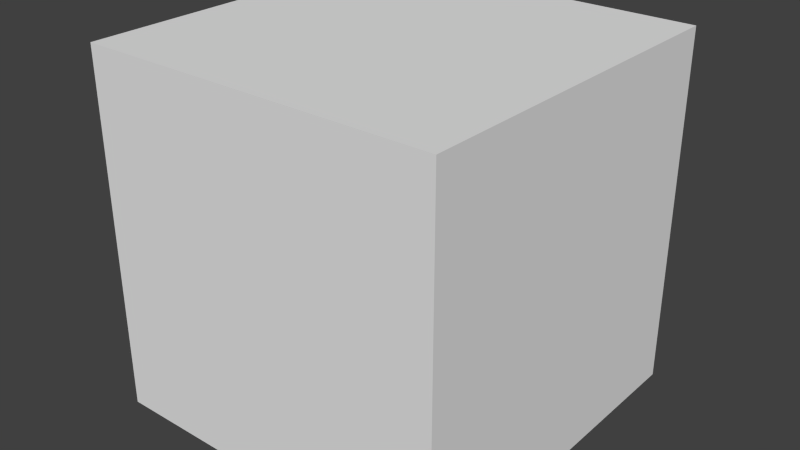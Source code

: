 # Source: ObeliskBlock.blend  (saved by Blender 2.76.0; exported with 4.5.12 LTS)
import bpy
from mathutils import Matrix  # noqa: F401  (used for matrix-valued properties, if any)

bpy.ops.wm.read_factory_settings(use_empty=True)
scene = bpy.context.scene
scene.name = 'Scene'

# ---- collections
col_collection_1 = bpy.data.collections.new('Collection 1'); scene.collection.children.link(col_collection_1)

# ---- materials (node trees are filled in below, after node groups)
mat_material = bpy.data.materials.new('Material')
mat_material.alpha_threshold = 0.0
mat_material.use_transparent_shadow = False
mat_material.roughness = 0.5
mat_material.line_color = (0.0, 0.0, 0.0, 1.0)

# ---- material node trees

# ---- world
world_world = bpy.data.worlds.new('World'); scene.world = world_world
world_world.color = (0.05088, 0.05088, 0.05088)
world_world.use_sun_shadow = False
world_world.sun_shadow_jitter_overblur = 0.0
world_world.cycles.sampling_method = 'MANUAL'
world_world.cycles.sample_map_resolution = 256

# ---- meshes
me_cube = bpy.data.meshes.new('Cube')
me_cube.from_pydata([(1.0, 1.0, -1.0), (1.0, -1.0, -1.0), (-1.0, -1.0, -1.0), (-1.0, 1.0, -1.0), (1.0, 1.0, 1.0), (1.0, -1.0, 1.0), (-1.0, -1.0, 1.0), (-1.0, 1.0, 1.0), (1.0, -3.725e-08, -1.0), (-1.0, 3.204e-07, -1.0), (1.0, -5.141e-07, 1.0), (-1.0, 2.012e-07, 1.0), (1.0, 1.0, 5.96e-08), (1.0, -1.0, 5.96e-08), (-1.0, -1.0, 5.96e-08), (-1.0, 1.0, 5.96e-08), (-1.0, 2.608e-07, 5.96e-08), (1.0, -2.757e-07, 5.96e-08), (2.049e-07, 1.0, -1.0), (2.608e-08, -1.0, -1.0), (2.645e-07, 1.0, 1.0), (-5.104e-07, -1.0, 1.0), (-9.313e-08, -1.565e-07, 1.0), (8.568e-08, 1.416e-07, -1.0), (2.645e-07, 1.0, 5.96e-08), (-2.719e-07, -1.0, 5.96e-08)], [], [(23, 19, 2, 9), (22, 11, 6, 21), (17, 10, 5, 13), (25, 21, 6, 14), (16, 11, 7, 15), (24, 18, 3, 15), (14, 6, 11, 16), (12, 4, 10, 17), (20, 7, 11, 22), (18, 23, 9, 3), (0, 12, 17, 8), (2, 14, 16, 9), (20, 24, 15, 7), (9, 16, 15, 3), (19, 25, 14, 2), (8, 17, 13, 1), (1, 13, 25, 19), (4, 12, 24, 20), (0, 8, 23, 18), (4, 20, 22, 10), (12, 0, 18, 24), (13, 5, 21, 25), (10, 22, 21, 5), (8, 1, 19, 23)])
me_cube.materials.append(mat_material)
me_cube.use_remesh_preserve_volume = False
me_cube.use_remesh_preserve_attributes = False
me_cube.use_mirror_vertex_groups = False
me_cube.update()

# ---- objects
ob_cube = bpy.data.objects.new('Cube', me_cube)

# ---- transforms, parenting, visibility, modifiers, constraints
ob_cube.location = (-2.608e-08, -2.235e-08, 1.0)
ob_cube.lock_rotations_4d = False
ob_cube.empty_display_type = 'ARROWS'
ob_cube.lineart.crease_threshold = 0.0

# ---- collection membership
col_collection_1.objects.link(ob_cube)

# ---- scene / render settings (as saved in the file)
scene.frame_start = 1; scene.frame_end = 250; scene.frame_set(1)
scene.render.engine = 'BLENDER_EEVEE_NEXT'
scene.render.resolution_percentage = 50
scene.render.dither_intensity = 0.0
scene.cycles.use_denoising = False
scene.cycles.samples = 10
scene.cycles.sampling_pattern = 'TABULATED_SOBOL'
scene.cycles.light_sampling_threshold = 0.0
scene.cycles.use_adaptive_sampling = False
scene.cycles.use_light_tree = False
scene.cycles.blur_glossy = 0.0
scene.cycles.pixel_filter_type = 'GAUSSIAN'
scene.cycles.sample_clamp_indirect = 0.0
scene.view_settings.view_transform = 'Standard'
bpy.context.view_layer.update()

# ---- added for rendering (the .blend has no active camera and no usable light): camera, sun
cam_auto = bpy.data.cameras.new('AutoCamera')
cam_auto.lens = 50.0
cam_auto.sensor_width = 36.0
cam_auto.clip_end = 1000.0
ob_auto_camera = bpy.data.objects.new('AutoCamera', cam_auto)
scene.collection.objects.link(ob_auto_camera)
ob_auto_camera.location = (3.20507, -3.84609, 3.56406)
ob_auto_camera.rotation_euler = (1.09748, -7.21219e-08, 0.694738)
scene.camera = ob_auto_camera
light_auto_sun = bpy.data.lights.new('AutoSun', 'SUN')
light_auto_sun.energy = 3.0
light_auto_sun.angle = 0.0523599
ob_auto_sun = bpy.data.objects.new('AutoSun', light_auto_sun)
scene.collection.objects.link(ob_auto_sun)
ob_auto_sun.rotation_euler = (0.872665, 0.174533, 0.523599)
bpy.context.view_layer.update()
